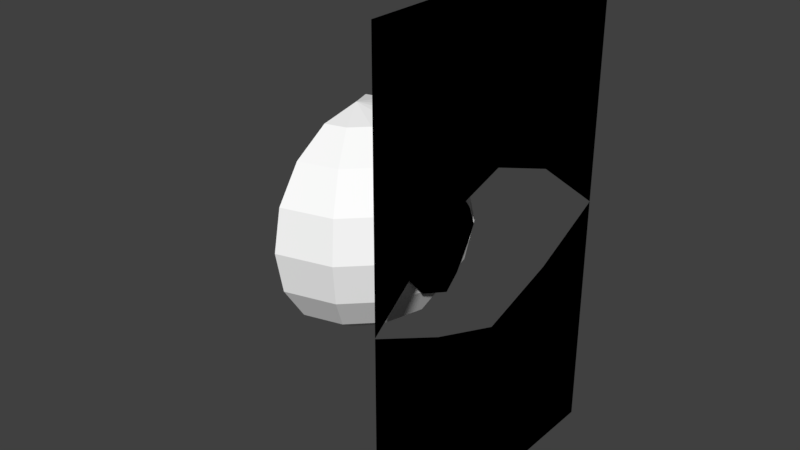 # Source: Eye.blend  (saved by Blender 2.78.0; exported with 4.5.12 LTS)
import bpy
from mathutils import Matrix  # noqa: F401  (used for matrix-valued properties, if any)

bpy.ops.wm.read_factory_settings(use_empty=True)
scene = bpy.context.scene
scene.name = 'Scene'

# ---- collections
col_collection_1 = bpy.data.collections.new('Collection 1'); scene.collection.children.link(col_collection_1)

# ---- materials (node trees are filled in below, after node groups)
mat_black = bpy.data.materials.new('Black')
mat_black.alpha_threshold = 0.0
mat_black.roughness = 0.5
mat_material = bpy.data.materials.new('Material')
mat_material.alpha_threshold = 0.0
mat_material.roughness = 0.5

# ---- material node trees
mat_black.use_nodes = True; mat_black.node_tree.nodes.clear()
_N = mat_black.node_tree.nodes; _L = mat_black.node_tree.links
n0 = _N.new('ShaderNodeOutputMaterial'); n0.name = 'Material Output'; n0.location = (300, 300)
n1 = _N.new('ShaderNodeBsdfDiffuse'); n1.name = 'Diffuse BSDF'; n1.location = (10, 300)
n1.inputs[0].default_value = (0.0, 0.0, 0.0, 1.0)
_L.new(n1.outputs[0], n0.inputs[0])
n0.is_active_output = True
mat_material.use_nodes = True; mat_material.node_tree.nodes.clear()
_N = mat_material.node_tree.nodes; _L = mat_material.node_tree.links
n0 = _N.new('ShaderNodeOutputMaterial'); n0.name = 'Material Output'; n0.location = (300, 300)
n1 = _N.new('ShaderNodeBsdfDiffuse'); n1.name = 'Diffuse BSDF'; n1.location = (10, 300)
n1.inputs[0].default_value = (1.0, 1.0, 1.0, 1.0)
_L.new(n1.outputs[0], n0.inputs[0])
n0.is_active_output = True

# ---- world
world_world = bpy.data.worlds.new('World'); scene.world = world_world
world_world.color = (0.05088, 0.05088, 0.05088)
world_world.use_sun_shadow = False
world_world.sun_shadow_jitter_overblur = 0.0
world_world.cycles.sampling_method = 'MANUAL'

# ---- meshes
me_sphere_003 = bpy.data.meshes.new('Sphere.003')
me_sphere_003.from_pydata([(1.0, -1.0, 1.603), (1.0, 1.0, 1.603), (1.0, 1.0, 0.002206), (1.0, -1.0, 0.004141), (1.0, 0.4704, 0.4024), (1.0, -0.4815, 0.4187), (1.0, 0.0, 0.5724)], [], [(2, 1, 0, 3, 5, 6, 4)])
me_sphere_003.materials.append(mat_black)
me_sphere_003.use_remesh_preserve_volume = False
me_sphere_003.use_remesh_preserve_attributes = False
me_sphere_003.use_mirror_vertex_groups = False
me_sphere_003.update()
me_sphere_002 = bpy.data.meshes.new('Sphere.002')
me_sphere_002.from_pydata([(0.902, 0.4433, -4.369e-08), (0.9664, 1.082e-07, 0.4396), (1.012, 1.903e-07, -4.41e-08), (0.9664, 1.082e-07, -0.4396), (0.902, -0.4433, -4.369e-08), (0.8741, 0.4107, 0.1634), (0.8741, 0.4107, -0.1634), (0.8972, 0.229, -0.3794), (0.8972, 0.229, 0.3794), (0.8741, -0.4107, 0.1634), (0.8741, -0.4107, -0.1634), (0.8972, -0.229, -0.3794), (0.8972, -0.229, 0.3794)], [], [(6, 0, 2, 3, 7), (2, 1, 12, 9, 4), (3, 2, 4, 10, 11), (0, 5, 8, 1, 2)])
me_sphere_002.materials.append(mat_black)
me_sphere_002.use_remesh_preserve_volume = False
me_sphere_002.use_remesh_preserve_attributes = False
me_sphere_002.use_mirror_vertex_groups = False
me_sphere_002.update()
me_sphere_001 = bpy.data.meshes.new('Sphere.001')
me_sphere_001.from_pydata([(1.0, -1.0, -1.579), (1.0, 1.0, -1.579), (1.0, 1.0, 0.0001918), (1.0, -1.0, 0.0007002), (1.0, 0.512, -0.2448), (1.0, -0.4942, -0.2384), (1.0, 0.0, -0.4151)], [], [(1, 2, 4, 6, 5, 3, 0)])
me_sphere_001.materials.append(mat_black)
me_sphere_001.use_remesh_preserve_volume = False
me_sphere_001.use_remesh_preserve_attributes = False
me_sphere_001.use_mirror_vertex_groups = False
me_sphere_001.update()
me_sphere = bpy.data.meshes.new('Sphere')
me_sphere.from_pydata([(0.0, 0.3827, 0.9239), (0.0, 0.7071, 0.7071), (0.0, 0.9239, 0.3827), (0.0, 0.9239, -0.3827), (0.0, 0.7071, -0.7071), (-7.55e-08, 2.023e-08, 1.0), (0.1913, 0.3314, 0.9239), (0.3536, 0.6124, 0.7071), (0.4619, 0.8001, 0.3827), (0.5, 0.866, -4.371e-08), (0.4619, 0.8001, -0.3827), (0.3536, 0.6124, -0.7071), (0.1913, 0.3314, -0.9239), (0.3314, 0.1913, 0.9239), (0.6124, 0.3536, 0.7071), (0.8001, 0.4619, 0.3827), (0.866, 0.5, -4.371e-08), (0.8001, 0.4619, -0.3827), (0.6124, 0.3536, -0.7071), (0.3314, 0.1913, -0.9239), (0.3827, 1.543e-07, 0.9239), (0.7071, 1.394e-07, 0.7071), (0.9239, 1.096e-07, 0.3827), (0.9239, 1.096e-07, -0.3827), (0.7071, 1.394e-07, -0.7071), (0.3827, 1.543e-07, -0.9239), (0.3314, -0.1913, 0.9239), (0.6124, -0.3536, 0.7071), (0.8001, -0.4619, 0.3827), (0.866, -0.5, -4.371e-08), (0.8001, -0.4619, -0.3827), (0.6124, -0.3536, -0.7071), (0.3314, -0.1913, -0.9239), (0.1913, -0.3314, 0.9239), (0.3536, -0.6124, 0.7071), (0.4619, -0.8001, 0.3827), (0.5, -0.866, -4.371e-08), (0.4619, -0.8001, -0.3827), (0.3536, -0.6124, -0.7071), (0.1913, -0.3314, -0.9239), (-9.921e-10, -0.3827, 0.9239), (-4.57e-08, -0.7071, 0.7071), (-4.57e-08, -0.9239, 0.3827), (-4.57e-08, -1.0, -4.371e-08), (-4.57e-08, -0.9239, -0.3827), (-4.57e-08, -0.7071, -0.7071), (-1.589e-08, -0.3827, -0.9239), (-0.1913, 0.3314, 0.9239), (-0.3536, 0.6124, 0.7071), (-0.4619, 0.8001, 0.3827), (-0.5, 0.866, -4.371e-08), (-0.4619, 0.8001, -0.3827), (-0.3536, 0.6124, -0.7071), (-0.1913, 0.3314, -0.9239), (7.351e-08, 1.0, -4.371e-08), (1.391e-08, 0.3827, -0.9239), (0.8331, 0.481, 0.1913), (0.8331, 0.481, -0.1913), (0.862, 0.231, -0.3827), (0.862, 0.231, 0.3827), (0.8331, -0.481, 0.1913), (0.8331, -0.481, -0.1913), (0.862, -0.231, -0.3827), (0.862, -0.231, 0.3827), (1.0, 1.0, 0.0001918), (1.0, -1.0, 0.0007002), (1.0, 1.0, 0.002206), (1.0, -1.0, 0.004141)], [(66, 64), (67, 65)], [(2, 1, 7, 8), (0, 5, 6), (4, 3, 10, 11), (54, 2, 8, 9), (1, 0, 6, 7), (55, 4, 11, 12), (3, 54, 9, 10), (11, 10, 17, 18), (9, 8, 15, 56, 16), (7, 6, 13, 14), (12, 11, 18, 19), (10, 9, 16, 57, 17), (8, 7, 14, 15), (6, 5, 13), (19, 18, 24, 25), (15, 14, 21, 22, 59), (13, 5, 20), (18, 17, 58, 23, 24), (56, 15, 59), (14, 13, 20, 21), (62, 61, 30), (22, 21, 27, 28, 63), (20, 5, 26), (24, 23, 62, 30, 31), (60, 63, 28), (21, 20, 26, 27), (25, 24, 31, 32), (31, 30, 37, 38), (29, 60, 28, 35, 36), (27, 26, 33, 34), (32, 31, 38, 39), (30, 61, 29, 36, 37), (28, 27, 34, 35), (26, 5, 33), (36, 35, 42, 43), (34, 33, 40, 41), (39, 38, 45, 46), (37, 36, 43, 44), (35, 34, 41, 42), (33, 5, 40), (38, 37, 44, 45), (47, 5, 0), (52, 51, 3, 4), (50, 49, 2, 54), (48, 47, 0, 1), (53, 52, 4, 55), (51, 50, 54, 3), (49, 48, 1, 2), (17, 57, 58), (16, 56, 59, 22, 63, 60, 29, 61, 62, 23, 58, 57)])
me_sphere.materials.append(mat_material)
me_sphere.use_remesh_preserve_volume = False
me_sphere.use_remesh_preserve_attributes = False
me_sphere.use_mirror_vertex_groups = False
me_sphere.update()

# ---- objects
ob_eyelidtop = bpy.data.objects.new('EyelidTop', me_sphere_003)
ob_iris = bpy.data.objects.new('Iris', me_sphere_002)
ob_eyelidbot = bpy.data.objects.new('EyelidBot', me_sphere_001)
ob_eyeball = bpy.data.objects.new('EyeBall', me_sphere)

# ---- transforms, parenting, visibility, modifiers, constraints
ob_eyelidtop.location = (0.0, 0.0, 0.0)
ob_eyelidtop.lineart.crease_threshold = 0.0
ob_iris.location = (0.0, 0.0, 0.0)
ob_iris.scale = (0.7, 0.7, 0.7)
ob_iris.lineart.crease_threshold = 0.0
ob_eyelidbot.location = (0.0, 0.0, 0.0)
ob_eyelidbot.lineart.crease_threshold = 0.0
ob_eyeball.location = (0.0, 0.0, 0.0)
ob_eyeball.scale = (0.7, 0.7, 0.7)
ob_eyeball.lineart.crease_threshold = 0.0

# ---- collection membership
col_collection_1.objects.link(ob_eyelidtop)
col_collection_1.objects.link(ob_iris)
col_collection_1.objects.link(ob_eyelidbot)
col_collection_1.objects.link(ob_eyeball)

# ---- scene / render settings (as saved in the file)
scene.frame_start = 1; scene.frame_end = 250; scene.frame_set(1)
scene.render.engine = 'CYCLES'
scene.render.resolution_percentage = 50
scene.render.dither_intensity = 0.0
scene.cycles.use_denoising = False
scene.cycles.samples = 128
scene.cycles.sampling_pattern = 'TABULATED_SOBOL'
scene.cycles.light_sampling_threshold = 0.0
scene.cycles.use_adaptive_sampling = False
scene.cycles.use_light_tree = False
scene.cycles.blur_glossy = 0.0
scene.cycles.sample_clamp_indirect = 0.0
scene.view_settings.view_transform = 'Standard'
bpy.context.view_layer.update()

# ---- added for rendering (the .blend has no active camera and no usable light): camera, sun
cam_auto = bpy.data.cameras.new('AutoCamera')
cam_auto.lens = 50.0
cam_auto.sensor_width = 36.0
cam_auto.clip_end = 1000.0
ob_auto_camera = bpy.data.objects.new('AutoCamera', cam_auto)
scene.collection.objects.link(ob_auto_camera)
ob_auto_camera.location = (4.02008, -4.43409, 2.96823)
ob_auto_camera.rotation_euler = (1.09748, -7.21219e-08, 0.694738)
scene.camera = ob_auto_camera
light_auto_sun = bpy.data.lights.new('AutoSun', 'SUN')
light_auto_sun.energy = 3.0
light_auto_sun.angle = 0.0523599
ob_auto_sun = bpy.data.objects.new('AutoSun', light_auto_sun)
scene.collection.objects.link(ob_auto_sun)
ob_auto_sun.rotation_euler = (0.872665, 0.174533, 0.523599)
bpy.context.view_layer.update()
